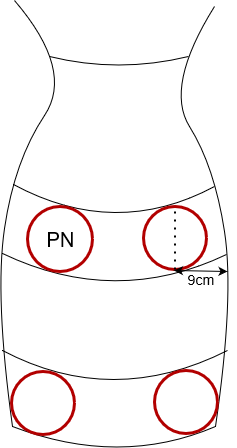

The diagram above was exported from draw.io. Its source (the exported page's mxGraphModel, read from the mxfile embedded in the PNG):
<mxGraphModel dx="1485" dy="806" grid="1" gridSize="1" guides="1" tooltips="1" connect="1" arrows="1" fold="1" page="1" pageScale="1" pageWidth="827" pageHeight="1169" math="0" shadow="0">
  <root>
    <mxCell id="0" />
    <mxCell id="1" parent="0" />
    <mxCell id="2YefXF50pJJ3bnQVPtt8-5" value="" style="endArrow=none;html=1;strokeColor=#000000;strokeWidth=1;curved=1;" parent="1" edge="1">
      <mxGeometry width="50" height="50" relative="1" as="geometry">
        <mxPoint x="441" y="570" as="sourcePoint" />
        <mxPoint x="440" y="150" as="targetPoint" />
        <Array as="points">
          <mxPoint x="460" y="440" />
          <mxPoint x="440" y="310" />
          <mxPoint x="390" y="230" />
        </Array>
      </mxGeometry>
    </mxCell>
    <mxCell id="2YefXF50pJJ3bnQVPtt8-1" value="" style="endArrow=none;html=1;strokeColor=#000000;strokeWidth=1;curved=1;" parent="1" edge="1">
      <mxGeometry width="50" height="50" relative="1" as="geometry">
        <mxPoint x="238" y="570" as="sourcePoint" />
        <mxPoint x="240" y="144" as="targetPoint" />
        <Array as="points">
          <mxPoint x="220" y="440" />
          <mxPoint x="240" y="304" />
          <mxPoint x="300" y="214" />
        </Array>
      </mxGeometry>
    </mxCell>
    <mxCell id="2YefXF50pJJ3bnQVPtt8-7" value="" style="endArrow=none;html=1;strokeColor=#000000;strokeWidth=1;spacing=1;jumpSize=1;curved=1;" parent="1" edge="1">
      <mxGeometry width="50" height="50" relative="1" as="geometry">
        <mxPoint x="275" y="200" as="sourcePoint" />
        <mxPoint x="414" y="200" as="targetPoint" />
        <Array as="points">
          <mxPoint x="344" y="217" />
        </Array>
      </mxGeometry>
    </mxCell>
    <mxCell id="2YefXF50pJJ3bnQVPtt8-10" value="" style="endArrow=none;html=1;strokeColor=#000000;strokeWidth=1;curved=1;" parent="1" edge="1">
      <mxGeometry width="50" height="50" relative="1" as="geometry">
        <mxPoint x="238" y="570" as="sourcePoint" />
        <mxPoint x="441" y="570" as="targetPoint" />
        <Array as="points">
          <mxPoint x="345" y="611" />
        </Array>
      </mxGeometry>
    </mxCell>
    <mxCell id="2YefXF50pJJ3bnQVPtt8-11" value="" style="endArrow=none;html=1;strokeColor=#000000;strokeWidth=1;curved=1;" parent="1" edge="1">
      <mxGeometry width="50" height="50" relative="1" as="geometry">
        <mxPoint x="228" y="494" as="sourcePoint" />
        <mxPoint x="453" y="494" as="targetPoint" />
        <Array as="points">
          <mxPoint x="338" y="552" />
        </Array>
      </mxGeometry>
    </mxCell>
    <mxCell id="2YefXF50pJJ3bnQVPtt8-12" value="" style="endArrow=none;html=1;strokeColor=#000000;strokeWidth=1;curved=1;" parent="1" edge="1">
      <mxGeometry width="50" height="50" relative="1" as="geometry">
        <mxPoint x="228" y="397" as="sourcePoint" />
        <mxPoint x="452" y="398" as="targetPoint" />
        <Array as="points">
          <mxPoint x="341" y="451" />
        </Array>
      </mxGeometry>
    </mxCell>
    <mxCell id="2YefXF50pJJ3bnQVPtt8-13" value="" style="endArrow=none;html=1;strokeColor=#000000;strokeWidth=1;curved=1;" parent="1" edge="1">
      <mxGeometry width="50" height="50" relative="1" as="geometry">
        <mxPoint x="239" y="328" as="sourcePoint" />
        <mxPoint x="440" y="330" as="targetPoint" />
        <Array as="points">
          <mxPoint x="341" y="383" />
        </Array>
      </mxGeometry>
    </mxCell>
    <mxCell id="2YefXF50pJJ3bnQVPtt8-14" value="" style="ellipse;whiteSpace=wrap;html=1;aspect=fixed;rounded=0;sketch=0;strokeWidth=3;strokeColor=#B20000;fontColor=#ffffff;fillColor=none;" parent="1" vertex="1">
      <mxGeometry x="380" y="514" width="63" height="63" as="geometry" />
    </mxCell>
    <mxCell id="2YefXF50pJJ3bnQVPtt8-15" value="" style="ellipse;whiteSpace=wrap;html=1;aspect=fixed;rounded=0;sketch=0;strokeWidth=3;strokeColor=#B20000;fontColor=#ffffff;fillColor=none;" parent="1" vertex="1">
      <mxGeometry x="237" y="515" width="63" height="63" as="geometry" />
    </mxCell>
    <mxCell id="2YefXF50pJJ3bnQVPtt8-20" value="" style="ellipse;whiteSpace=wrap;html=1;aspect=fixed;rounded=0;sketch=0;strokeWidth=3;strokeColor=#B20000;fontColor=#ffffff;fillColor=none;" parent="1" vertex="1">
      <mxGeometry x="369" y="350" width="63" height="63" as="geometry" />
    </mxCell>
    <mxCell id="2YefXF50pJJ3bnQVPtt8-21" value="" style="ellipse;whiteSpace=wrap;html=1;aspect=fixed;rounded=0;sketch=0;strokeWidth=3;strokeColor=#B20000;fontColor=#ffffff;fillColor=none;" parent="1" vertex="1">
      <mxGeometry x="253" y="350" width="65" height="65" as="geometry" />
    </mxCell>
    <mxCell id="2YefXF50pJJ3bnQVPtt8-22" value="PN" style="text;html=1;align=center;verticalAlign=middle;resizable=0;points=[];autosize=1;fontSize=20;" parent="1" vertex="1">
      <mxGeometry x="266" y="368" width="39" height="29" as="geometry" />
    </mxCell>
    <mxCell id="2YefXF50pJJ3bnQVPtt8-23" value="9cm" style="text;html=1;align=center;verticalAlign=middle;resizable=0;points=[];autosize=1;fontSize=14;" parent="1" vertex="1">
      <mxGeometry x="407" y="412" width="37" height="22" as="geometry" />
    </mxCell>
    <mxCell id="HiGnzAulAYEeoOupxhms-1" value="" style="endArrow=classic;startArrow=classic;html=1;strokeWidth=1;" edge="1" parent="1">
      <mxGeometry width="50" height="50" relative="1" as="geometry">
        <mxPoint x="399.5" y="414" as="sourcePoint" />
        <mxPoint x="453" y="415" as="targetPoint" />
      </mxGeometry>
    </mxCell>
    <mxCell id="HiGnzAulAYEeoOupxhms-2" value="" style="endArrow=none;dashed=1;html=1;dashPattern=1 3;strokeWidth=2;exitX=0.5;exitY=1;exitDx=0;exitDy=0;entryX=0.5;entryY=0;entryDx=0;entryDy=0;" edge="1" parent="1" source="2YefXF50pJJ3bnQVPtt8-20" target="2YefXF50pJJ3bnQVPtt8-20">
      <mxGeometry width="50" height="50" relative="1" as="geometry">
        <mxPoint x="398" y="411" as="sourcePoint" />
        <mxPoint x="403" y="344" as="targetPoint" />
      </mxGeometry>
    </mxCell>
  </root>
</mxGraphModel>